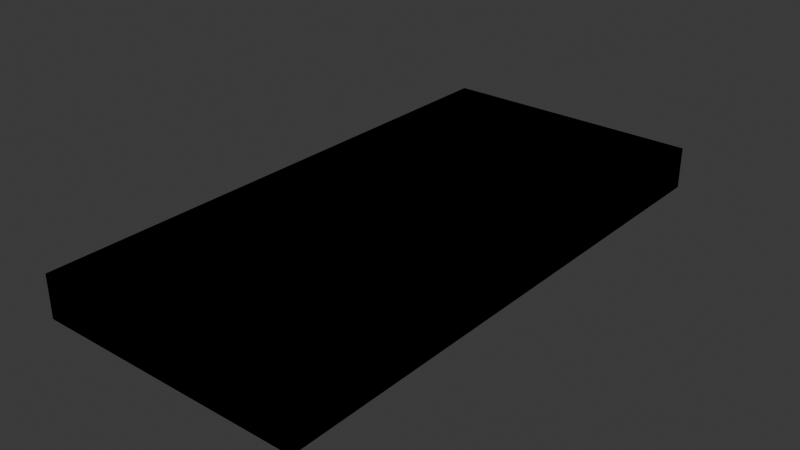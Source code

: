 # Source: dresserTwoGloomMesh.blend  (saved by Blender 4.0.36; exported with 4.5.12 LTS)
import bpy
from mathutils import Matrix  # noqa: F401  (used for matrix-valued properties, if any)

bpy.ops.wm.read_factory_settings(use_empty=True)
scene = bpy.context.scene
scene.name = 'Scene'

# ---- collections
col_collection = bpy.data.collections.new('Collection'); scene.collection.children.link(col_collection)

# ---- materials (node trees are filled in below, after node groups)
mat_material = bpy.data.materials.new('Material')
mat_material.alpha_threshold = 0.0
mat_material.use_transparent_shadow = False
mat_material.roughness = 0.5
mat_material.line_color = (0.0, 0.0, 0.0, 1.0)

# ---- material node trees
mat_material.use_nodes = True; mat_material.node_tree.nodes.clear()
_N = mat_material.node_tree.nodes; _L = mat_material.node_tree.links
n0 = _N.new('ShaderNodeOutputMaterial'); n0.name = 'Material Output'; n0.location = (300, 300)
n1 = _N.new('ShaderNodeBsdfPrincipled'); n1.name = 'Principled BSDF'; n1.location = (10, 300)
n1.inputs[0].default_value = (0.0, 0.0, 0.0, 1.0)
n1.inputs[2].default_value = 1.0
n1.inputs[3].default_value = 1.0
n1.inputs[20].default_value = 0.0
_L.new(n1.outputs[0], n0.inputs[0])
n0.is_active_output = True

# ---- world
world_world = bpy.data.worlds.new('World'); scene.world = world_world
world_world.use_nodes = True; world_world.node_tree.nodes.clear()
_N = world_world.node_tree.nodes; _L = world_world.node_tree.links
n0 = _N.new('ShaderNodeOutputWorld'); n0.name = 'World Output'; n0.location = (300, 300)
n1 = _N.new('ShaderNodeBackground'); n1.name = 'Background'; n1.location = (10, 300)
n1.inputs[0].default_value = (0.05088, 0.05088, 0.05088, 1.0)
_L.new(n1.outputs[0], n0.inputs[0])
n0.is_active_output = True
world_world.color = (0.05088, 0.05088, 0.05088)
world_world.use_sun_shadow = False
world_world.sun_shadow_jitter_overblur = 0.0

# ---- meshes
me_cube = bpy.data.meshes.new('Cube')
me_cube.from_pydata([(0.5, 0.5, 0.5), (0.5, 0.5, -0.5), (0.5, -0.5, 0.5), (0.5, -0.5, -0.5), (-0.5, 0.5, 0.5), (-0.5, 0.5, -0.5), (-0.5, -0.5, 0.5), (-0.5, -0.5, -0.5)], [], [(0, 4, 6, 2), (3, 2, 6, 7), (7, 6, 4, 5), (5, 1, 3, 7), (1, 0, 2, 3), (5, 4, 0, 1)])
_uv = me_cube.uv_layers.new(name='UVMap')
_uv.uv.foreach_set('vector', [0.625, 0.5, 0.875, 0.5, 0.875, 0.75, 0.625, 0.75, 0.375, 0.75, 0.625, 0.75, 0.625, 1.0, 0.375, 1.0, 0.375, 0.0, 0.625, 0.0, 0.625, 0.25, 0.375, 0.25, 0.125, 0.5, 0.375, 0.5, 0.375, 0.75, 0.125, 0.75, 0.375, 0.5, 0.625, 0.5, 0.625, 0.75, 0.375, 0.75, 0.375, 0.25, 0.625, 0.25, 0.625, 0.5, 0.375, 0.5])
me_cube.materials.append(mat_material)
me_cube.use_mirror_vertex_groups = False
me_cube.update()
me_cube_001 = bpy.data.meshes.new('Cube.001')
me_cube_001.from_pydata([(0.5, 0.5, 0.5), (0.5, 0.5, -0.5), (0.5, -0.5, 0.5), (0.5, -0.5, -0.5), (-0.5, 0.5, 0.5), (-0.5, 0.5, -0.5), (-0.5, -0.5, 0.5), (-0.5, -0.5, -0.5)], [], [(0, 2, 6, 4), (3, 7, 6, 2), (7, 5, 4, 6), (5, 7, 3, 1), (1, 3, 2, 0), (5, 1, 0, 4)])
_uv = me_cube_001.uv_layers.new(name='UVMap')
_uv.uv.foreach_set('vector', [0.625, 0.5, 0.625, 0.75, 0.875, 0.75, 0.875, 0.5, 0.375, 0.75, 0.375, 1.0, 0.625, 1.0, 0.625, 0.75, 0.375, 0.0, 0.375, 0.25, 0.625, 0.25, 0.625, 0.0, 0.125, 0.5, 0.125, 0.75, 0.375, 0.75, 0.375, 0.5, 0.375, 0.5, 0.375, 0.75, 0.625, 0.75, 0.625, 0.5, 0.375, 0.25, 0.375, 0.5, 0.625, 0.5, 0.625, 0.25])
me_cube_001.materials.append(mat_material)
me_cube_001.use_mirror_vertex_groups = False
me_cube_001.update()

# ---- objects
ob_gloommesh = bpy.data.objects.new('gloomMesh', me_cube)
ob_gloommeshinside = bpy.data.objects.new('gloomMeshInside', me_cube_001)

# ---- transforms, parenting, visibility, modifiers, constraints
ob_gloommesh.location = (0.0, 0.0, 0.0)
ob_gloommesh.scale = (23.0, 47.0, 3.6)
ob_gloommesh.lock_rotations_4d = False
ob_gloommesh.empty_display_type = 'ARROWS'
ob_gloommesh.lineart.crease_threshold = 0.0
ob_gloommeshinside.location = (0.0, 0.0, 0.0)
ob_gloommeshinside.scale = (23.0, 47.0, 3.6)
ob_gloommeshinside.lock_rotations_4d = False
ob_gloommeshinside.empty_display_type = 'ARROWS'
ob_gloommeshinside.lineart.crease_threshold = 0.0

# ---- collection membership
col_collection.objects.link(ob_gloommesh)
col_collection.objects.link(ob_gloommeshinside)

# ---- scene / render settings (as saved in the file)
scene.frame_start = 1; scene.frame_end = 250; scene.frame_set(1)
scene.render.engine = 'BLENDER_EEVEE_NEXT'
scene.cycles.sampling_pattern = 'TABULATED_SOBOL'
bpy.context.view_layer.update()

# ---- added for rendering (the .blend has no active camera and no usable light): camera, sun
cam_auto = bpy.data.cameras.new('AutoCamera')
cam_auto.lens = 50.0
cam_auto.sensor_width = 36.0
cam_auto.clip_end = 1000.0
ob_auto_camera = bpy.data.objects.new('AutoCamera', cam_auto)
scene.collection.objects.link(ob_auto_camera)
ob_auto_camera.location = (48.5277, -58.2332, 38.8221)
ob_auto_camera.rotation_euler = (1.09748, -7.21219e-08, 0.694738)
scene.camera = ob_auto_camera
light_auto_sun = bpy.data.lights.new('AutoSun', 'SUN')
light_auto_sun.energy = 3.0
light_auto_sun.angle = 0.0523599
ob_auto_sun = bpy.data.objects.new('AutoSun', light_auto_sun)
scene.collection.objects.link(ob_auto_sun)
ob_auto_sun.rotation_euler = (0.872665, 0.174533, 0.523599)
bpy.context.view_layer.update()
